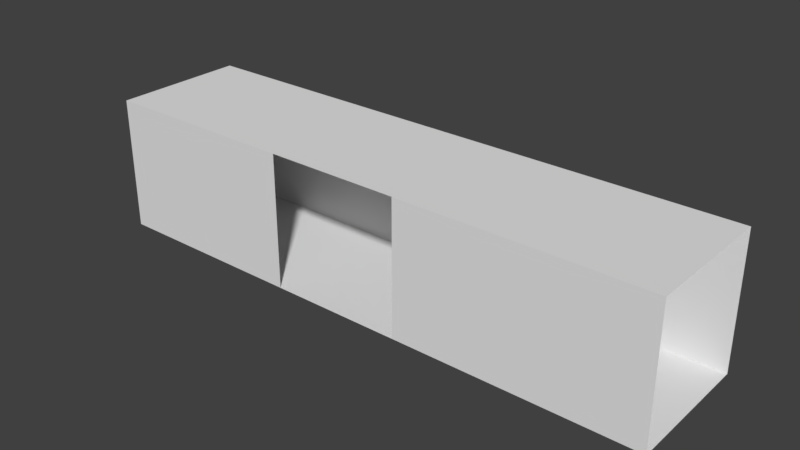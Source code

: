 # Source: CorridorWithOpening.blend  (saved by Blender 2.79.0; exported with 4.5.12 LTS)
import bpy
from mathutils import Matrix  # noqa: F401  (used for matrix-valued properties, if any)

bpy.ops.wm.read_factory_settings(use_empty=True)
scene = bpy.context.scene
scene.name = 'Scene'

# ---- collections
col_collection_1 = bpy.data.collections.new('Collection 1'); scene.collection.children.link(col_collection_1)

# ---- world
world_world = bpy.data.worlds.new('World'); scene.world = world_world
world_world.color = (0.05088, 0.05088, 0.05088)
world_world.use_sun_shadow = False
world_world.sun_shadow_jitter_overblur = 0.0
world_world.cycles.sampling_method = 'MANUAL'

# ---- meshes
me_cube_001 = bpy.data.meshes.new('Cube.001')
me_cube_001.from_pydata([(-1.0, -1.0, -1.0), (-1.0, -1.0, 1.0), (-1.0, 1.0, -1.0), (-1.0, 1.0, 1.0), (1.0, -1.0, -1.0), (1.0, -1.0, 1.0), (1.0, 1.0, -1.0), (1.0, 1.0, 1.0), (4.605, 1.0, 1.0), (4.605, 1.0, -1.0), (4.605, -1.0, -1.0), (4.605, -1.0, 1.0), (-4.01, 1.0, -1.0), (-4.01, -1.0, -1.0), (-4.01, -1.0, 1.0), (-4.01, 1.0, 1.0)], [], [(3, 2, 12, 15), (2, 3, 7, 6), (4, 6, 9, 10), (2, 6, 4, 0), (7, 3, 1, 5), (7, 5, 11, 8), (6, 7, 8, 9), (5, 4, 10, 11), (0, 1, 14, 13), (1, 3, 15, 14), (2, 0, 13, 12)])
me_cube_001.use_remesh_preserve_volume = False
me_cube_001.use_remesh_preserve_attributes = False
me_cube_001.use_mirror_vertex_groups = False
me_cube_001.update()

# ---- objects
ob_cube = bpy.data.objects.new('Cube', me_cube_001)

# ---- transforms, parenting, visibility, modifiers, constraints
ob_cube.location = (0.0, 0.0, 0.0)
ob_cube.lineart.crease_threshold = 0.0

# ---- collection membership
col_collection_1.objects.link(ob_cube)

# ---- scene / render settings (as saved in the file)
scene.frame_start = 1; scene.frame_end = 250; scene.frame_set(1)
scene.render.engine = 'BLENDER_EEVEE_NEXT'
scene.render.resolution_percentage = 50
scene.render.dither_intensity = 0.0
scene.cycles.use_denoising = False
scene.cycles.samples = 128
scene.cycles.sampling_pattern = 'TABULATED_SOBOL'
scene.cycles.use_adaptive_sampling = False
scene.cycles.use_light_tree = False
scene.cycles.blur_glossy = 0.0
scene.cycles.sample_clamp_indirect = 0.0
scene.view_settings.view_transform = 'Standard'
bpy.context.view_layer.update()

# ---- added for rendering (the .blend has no active camera and no usable light): camera, sun
cam_auto = bpy.data.cameras.new('AutoCamera')
cam_auto.lens = 50.0
cam_auto.sensor_width = 36.0
cam_auto.clip_end = 1000.0
ob_auto_camera = bpy.data.objects.new('AutoCamera', cam_auto)
scene.collection.objects.link(ob_auto_camera)
ob_auto_camera.location = (8.68707, -10.0674, 6.71163)
ob_auto_camera.rotation_euler = (1.09748, -7.21219e-08, 0.694738)
scene.camera = ob_auto_camera
light_auto_sun = bpy.data.lights.new('AutoSun', 'SUN')
light_auto_sun.energy = 3.0
light_auto_sun.angle = 0.0523599
ob_auto_sun = bpy.data.objects.new('AutoSun', light_auto_sun)
scene.collection.objects.link(ob_auto_sun)
ob_auto_sun.rotation_euler = (0.872665, 0.174533, 0.523599)
bpy.context.view_layer.update()
